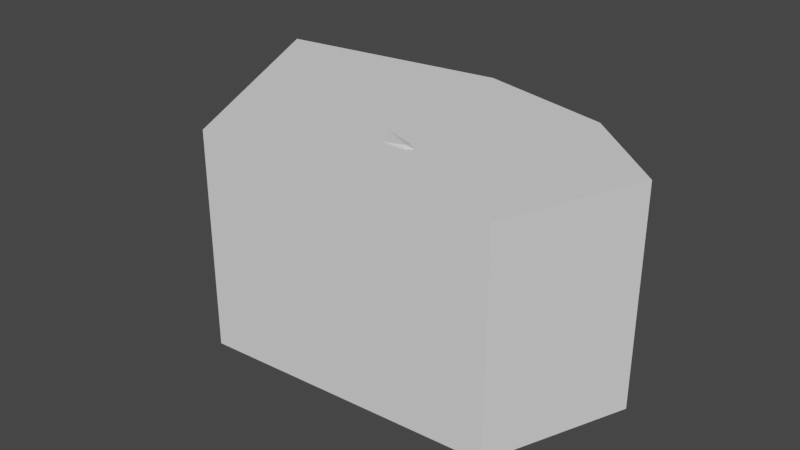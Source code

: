 # Source: Rock1.blend  (saved by Blender 3.4.6; exported with 4.5.12 LTS)
import bpy
from mathutils import Matrix  # noqa: F401  (used for matrix-valued properties, if any)

bpy.ops.wm.read_factory_settings(use_empty=True)
scene = bpy.context.scene
scene.name = 'Scene'

# ---- collections
col_collection = bpy.data.collections.new('Collection'); scene.collection.children.link(col_collection)

# ---- world
world_world = bpy.data.worlds.new('World'); scene.world = world_world
world_world.use_nodes = True; world_world.node_tree.nodes.clear()
_N = world_world.node_tree.nodes; _L = world_world.node_tree.links
n0 = _N.new('ShaderNodeOutputWorld'); n0.name = 'World Output'; n0.location = (300, 300)
n1 = _N.new('ShaderNodeBackground'); n1.name = 'Background'; n1.location = (10, 300)
n1.inputs[0].default_value = (0.05088, 0.05088, 0.05088, 1.0)
_L.new(n1.outputs[0], n0.inputs[0])
n0.is_active_output = True
world_world.color = (0.05088, 0.05088, 0.05088)
world_world.use_sun_shadow = False
world_world.sun_shadow_jitter_overblur = 0.0

# ---- meshes
me_icosphere_001 = bpy.data.meshes.new('Icosphere.001')
me_icosphere_001.from_pydata([(0.0, 0.0, -0.6084), (0.0, 0.0, -0.6084), (0.0, 0.0, -0.6084), (0.0, 0.0, -0.6084), (0.0, 0.0, -0.6084), (1.316, -0.5257, -0.4472), (1.316, -0.5257, -0.4472), (1.316, -0.5257, -0.4472), (1.316, -0.5257, -0.4472), (1.316, -0.5257, -0.4472), (-0.2764, -0.8506, -0.4472), (-0.2764, -0.8506, -0.4472), (-0.2764, -0.8506, -0.4472), (-0.2764, -0.8506, -0.4472), (-0.2764, -0.8506, -0.4472), (-0.8944, 0.0, -0.4472), (-0.8944, 0.0, -0.4472), (-0.8944, 0.0, -0.4472), (-0.8944, 0.0, -0.4472), (-0.8944, 0.0, -0.4472), (-0.6845, 0.5829, -0.4472), (-0.6845, 0.5829, -0.4472), (-0.6845, 0.5829, -0.4472), (-0.6845, 0.5829, -0.4472), (-0.6845, 0.5829, -0.4472), (1.0, 0.5257, -0.4472), (1.0, 0.5257, -0.4472), (1.0, 0.5257, -0.4472), (1.0, 0.5257, -0.4472), (1.0, 0.5257, -0.4472), (0.2764, -0.8506, -0.09551), (0.2764, -0.8506, -0.09551), (0.2764, -0.8506, -0.09551), (0.2764, -0.8506, -0.09551), (0.2764, -0.8506, -0.09551), (-0.7236, -0.5257, 0.4472), (-0.7236, -0.5257, 0.4472), (-0.7236, -0.5257, 0.4472), (-0.7236, -0.5257, 0.4472), (-0.7236, -0.5257, 0.4472), (-1.243, 0.4549, 0.4472), (-1.243, 0.4549, 0.4472), (-1.243, 0.4549, 0.4472), (-1.243, 0.4549, 0.4472), (-1.243, 0.4549, 0.4472), (-0.1318, 0.5829, 0.4472), (-0.1318, 0.5829, 0.4472), (-0.1318, 0.5829, 0.4472), (-0.1318, 0.5829, 0.4472), (-0.1318, 0.5829, 0.4472), (1.487, 0.0, 0.4472), (1.487, 0.0, 0.4472), (1.487, 0.0, 0.4472), (1.487, 0.0, 0.4472), (1.487, 0.0, 0.4472), (0.3246, -0.4785, 0.7588), (0.3246, -0.4785, 0.7588), (0.3246, -0.4785, 0.7588), (0.3246, -0.4785, 0.7588), (0.3246, -0.4785, 0.7588)], [], [(0, 5, 11), (6, 1, 27), (4, 14, 19), (3, 18, 21), (2, 23, 25), (9, 29, 54), (12, 7, 32), (17, 13, 38), (20, 16, 41), (26, 24, 47), (8, 52, 33), (10, 30, 35), (15, 37, 40), (22, 43, 45), (28, 49, 51), (34, 53, 56), (36, 31, 55), (42, 39, 59), (46, 44, 58), (50, 48, 57)])
me_icosphere_001.polygons.foreach_set('use_smooth', [0, 0, 0, 0, 1, 0, 0, 0, 1, 0, 0, 0, 0, 1, 0, 0, 0, 0, 0, 0])
_uv = me_icosphere_001.uv_layers.new(name='UVMap')
_uv.uv.foreach_set('vector', [0.1818, 0.0, 0.2727, 0.1575, 0.09091, 0.1575, 0.2727, 0.1575, 0.3636, 0.0, 0.4545, 0.1575, 0.9091, 0.0, 1.0, 0.1575, 0.8182, 0.1575, 0.7273, 0.0, 0.8182, 0.1575, 0.6364, 0.1575, 0.5455, 0.0, 0.6364, 0.1575, 0.4545, 0.1575, 0.2727, 0.1575, 0.4545, 0.1575, 0.3636, 0.3149, 0.09091, 0.1575, 0.2727, 0.1575, 0.1818, 0.3149, 0.8182, 0.1575, 1.0, 0.1575, 0.9091, 0.3149, 0.6364, 0.1575, 0.8182, 0.1575, 0.7273, 0.3149, 0.4545, 0.1575, 0.6364, 0.1575, 0.5455, 0.3149, 0.2727, 0.1575, 0.3636, 0.3149, 0.1818, 0.3149, 0.09091, 0.1575, 0.1818, 0.3149, 0.0, 0.3149, 0.8182, 0.1575, 0.9091, 0.3149, 0.7273, 0.3149, 0.6364, 0.1575, 0.7273, 0.3149, 0.5455, 0.3149, 0.4545, 0.1575, 0.5455, 0.3149, 0.3636, 0.3149, 0.1818, 0.3149, 0.3636, 0.3149, 0.2727, 0.4724, 0.0, 0.3149, 0.1818, 0.3149, 0.09091, 0.4724, 0.7273, 0.3149, 0.9091, 0.3149, 0.8182, 0.4724, 0.5455, 0.3149, 0.7273, 0.3149, 0.6364, 0.4724, 0.3636, 0.3149, 0.5455, 0.3149, 0.4545, 0.4724])
me_icosphere_001.update()
me_icosphere_001.normals_split_custom_set([tuple(v) for v in zip(*[iter([0.04054, -0.1987, -0.9792, 0.04054, -0.1987, -0.9792, 0.04054, -0.1987, -0.9792, 0.1377, 0.04137, -0.9896, 0.1377, 0.04137, -0.9896, 0.1377, 0.04137, -0.9896, -0.1759, -0.1278, -0.9761, -0.1759, -0.1278, -0.9761, -0.1759, -0.1278, -0.9761, -0.177, 0.06371, -0.9822, -0.177, 0.06371, -0.9822, -0.177, 0.06371, -0.9822, 0.009388, 0.2767, -0.9609, 0.009388, 0.2767, -0.9609, 0.009388, 0.2767, -0.9609, 0.9034, 0.2714, -0.332, 0.9034, 0.2714, -0.332, 0.9034, 0.2714, -0.332, 0.1907, -0.9348, -0.2998, 0.1907, -0.9348, -0.2998, 0.1907, -0.9348, -0.2998, -0.7946, -0.5774, -0.1876, -0.7946, -0.5774, -0.1876, -0.7946, -0.5774, -0.1876, -0.8284, 0.2983, -0.4741, -0.8284, 0.2983, -0.4741, -0.8284, 0.2983, -0.4741, 0.0339, 0.9992, -0.02095, 0.0339, 0.9992, -0.02095, 0.0339, 0.9992, -0.02095, 0.3953, -0.8229, 0.4082, 0.3953, -0.8229, 0.4082, 0.3953, -0.8229, 0.4082, -0.1667, -0.9506, 0.262, -0.1667, -0.9506, 0.262, -0.1667, -0.9506, 0.262, -0.8789, -0.4651, -0.1055, -0.8789, -0.4651, -0.1055, -0.8789, -0.4651, -0.1055, -0.1142, 0.991, 0.07056, -0.1142, 0.991, 0.07056, -0.1142, 0.991, 0.07056, 0.3179, 0.8828, 0.3459, 0.3179, 0.8828, 0.3459, 0.3179, 0.8828, 0.3459, 0.4345, -0.8345, 0.339, 0.4345, -0.8345, 0.339, 0.4345, -0.8345, 0.339, -0.07837, -0.9124, 0.4018, -0.07837, -0.9124, 0.4018, -0.07837, -0.9124, 0.4018, -0.2758, -0.146, 0.9501, -0.2758, -0.146, 0.9501, -0.2758, -0.146, 0.9501, -0.03102, 0.2692, 0.9626, -0.03102, 0.2692, 0.9626, -0.03102, 0.2692, 0.9626, 0.1173, 0.3258, 0.9381, 0.1173, 0.3258, 0.9381, 0.1173, 0.3258, 0.9381])] * 3)])
me_cylinder_001 = bpy.data.meshes.new('Cylinder.001')
me_cylinder_001.from_pydata([(0.1667, 0.6853, -1.0), (0.1667, 0.6853, 1.0), (0.9949, 0.4802, -1.0), (0.9949, 0.4802, 1.0), (1.224, -0.809, -1.0), (1.224, -0.809, 1.0), (-0.5198, -0.9076, -1.0), (-0.5198, -0.9076, 1.0), (-1.218, 0.4897, -1.0), (-1.218, 0.4897, 1.0), (1.548, 0.0147, -0.9991), (1.548, 0.0147, 1.001)], [], [(0, 1, 3, 2), (10, 11, 5, 4), (4, 5, 7, 6), (3, 1, 9, 7, 5, 11), (6, 7, 9, 8), (8, 9, 1, 0), (0, 2, 10, 4, 6, 8), (2, 3, 11, 10)])
_uv = me_cylinder_001.uv_layers.new(name='UVMap')
_uv.uv.foreach_set('vector', [1.0, 0.5, 1.0, 1.0, 0.8, 1.0, 0.8, 0.5, 0.7, 0.5, 0.7, 1.0, 0.6, 1.0, 0.6, 0.5, 0.6, 0.5, 0.6, 1.0, 0.4, 1.0, 0.4, 0.5, 0.4783, 0.3242, 0.25, 0.49, 0.02175, 0.3242, 0.1089, 0.05584, 0.3911, 0.05584, 0.4347, 0.19, 0.4, 0.5, 0.4, 1.0, 0.2, 1.0, 0.2, 0.5, 0.2, 0.5, 0.2, 1.0, 2.98e-08, 1.0, 2.98e-08, 0.5, 0.75, 0.49, 0.9783, 0.3242, 0.9347, 0.19, 0.8911, 0.05584, 0.6089, 0.05584, 0.5217, 0.3242, 0.8, 0.5, 0.8, 1.0, 0.7, 1.0, 0.7, 0.5])
me_cylinder_001.update()

# ---- objects
ob_icosphere = bpy.data.objects.new('Icosphere', me_icosphere_001)
ob_icosphere_colonly = bpy.data.objects.new('Icosphere_colonly', me_cylinder_001)

# ---- transforms, parenting, visibility, modifiers, constraints
ob_icosphere.location = (0.0, 0.0, 0.5869)
ob_icosphere.rotation_mode = 'QUATERNION'
ob_icosphere.rotation_quaternion = (0.9967, -0.03355, 0.07415, 0.0003372)
ob_icosphere_colonly.parent = ob_icosphere
ob_icosphere_colonly.matrix_parent_inverse = Matrix(((0.989, -0.004302, -0.1478, 0.08676), (-0.005647, 0.9977, -0.06682, 0.03922), (0.1478, 0.06692, 0.9868, -0.5792), (-0.0, 0.0, -0.0, 1.0)))
ob_icosphere_colonly.location = (0.0, 0.0, 0.65)
ob_icosphere_colonly.scale = (1.0, 1.0, 0.65)

# ---- collection membership
col_collection.objects.link(ob_icosphere)
col_collection.objects.link(ob_icosphere_colonly)

# ---- scene / render settings (as saved in the file)
scene.frame_start = 1; scene.frame_end = 250; scene.frame_set(1)
scene.render.engine = 'BLENDER_EEVEE_NEXT'
scene.cycles.sampling_pattern = 'TABULATED_SOBOL'
scene.cycles.use_light_tree = False
scene.view_settings.view_transform = 'Filmic'
bpy.context.view_layer.update()

# ---- added for rendering (the .blend has no active camera and no usable light): camera, sun
cam_auto = bpy.data.cameras.new('AutoCamera')
cam_auto.lens = 50.0
cam_auto.sensor_width = 36.0
cam_auto.clip_end = 1000.0
ob_auto_camera = bpy.data.objects.new('AutoCamera', cam_auto)
scene.collection.objects.link(ob_auto_camera)
ob_auto_camera.location = (3.64594, -4.32703, 3.46263)
ob_auto_camera.rotation_euler = (1.09748, -7.21219e-08, 0.694738)
scene.camera = ob_auto_camera
light_auto_sun = bpy.data.lights.new('AutoSun', 'SUN')
light_auto_sun.energy = 3.0
light_auto_sun.angle = 0.0523599
ob_auto_sun = bpy.data.objects.new('AutoSun', light_auto_sun)
scene.collection.objects.link(ob_auto_sun)
ob_auto_sun.rotation_euler = (0.872665, 0.174533, 0.523599)
bpy.context.view_layer.update()
